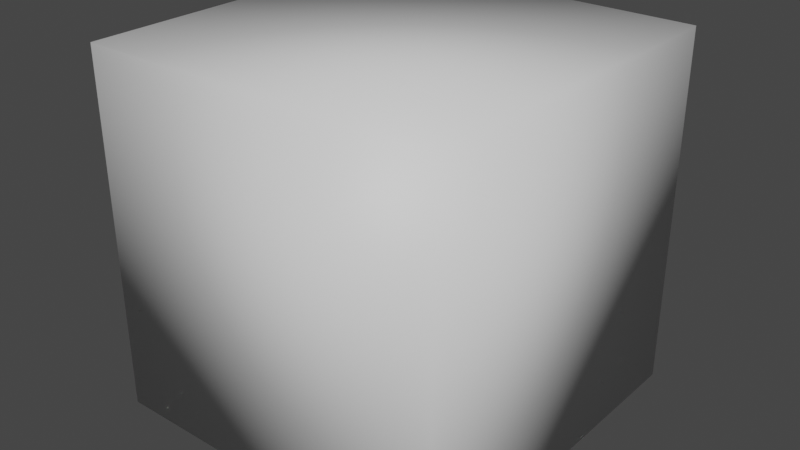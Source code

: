 # Source: Itembox.blend  (saved by Blender 3.6.11; exported with 4.5.12 LTS)
import bpy
from mathutils import Matrix  # noqa: F401  (used for matrix-valued properties, if any)

bpy.ops.wm.read_factory_settings(use_empty=True)
scene = bpy.context.scene
scene.name = 'Scene'

# ---- collections
col_collection = bpy.data.collections.new('Collection'); scene.collection.children.link(col_collection)

# ---- materials (node trees are filled in below, after node groups)
mat_material = bpy.data.materials.new('Material')
mat_material.alpha_threshold = 0.0
mat_material.use_transparent_shadow = False
mat_material.roughness = 0.5
mat_material.line_color = (0.0, 0.0, 0.0, 1.0)

# ---- material node trees
mat_material.use_nodes = True; mat_material.node_tree.nodes.clear()
_N = mat_material.node_tree.nodes; _L = mat_material.node_tree.links
n0 = _N.new('ShaderNodeOutputMaterial'); n0.name = 'Material Output'; n0.location = (300, 300)
n1 = _N.new('ShaderNodeBsdfPrincipled'); n1.name = 'Principled BSDF'; n1.location = (10, 300)
n1.distribution = 'GGX'
n1.subsurface_method = 'RANDOM_WALK_SKIN'
n1.inputs[3].default_value = 1.45
n1.inputs[27].default_value = (0.0, 0.0, 0.0, 1.0)
n1.inputs[28].default_value = 1.0
_L.new(n1.outputs[0], n0.inputs[0])
n0.is_active_output = True

# ---- world
world_world = bpy.data.worlds.new('World'); scene.world = world_world
world_world.use_nodes = True; world_world.node_tree.nodes.clear()
_N = world_world.node_tree.nodes; _L = world_world.node_tree.links
n0 = _N.new('ShaderNodeOutputWorld'); n0.name = 'World Output'; n0.location = (300, 300)
n1 = _N.new('ShaderNodeBackground'); n1.name = 'Background'; n1.location = (10, 300)
n1.inputs[0].default_value = (0.05088, 0.05088, 0.05088, 1.0)
_L.new(n1.outputs[0], n0.inputs[0])
n0.is_active_output = True
world_world.color = (0.05088, 0.05088, 0.05088)
world_world.use_sun_shadow = False
world_world.sun_shadow_jitter_overblur = 0.0

# ---- meshes
me_cube = bpy.data.meshes.new('Cube')
me_cube.from_pydata([(0.396, 0.396, 0.396), (0.396, 0.396, -0.396), (0.396, -0.396, 0.396), (0.396, -0.396, -0.396), (-0.396, 0.396, 0.396), (-0.396, 0.396, -0.396), (-0.396, -0.396, 0.396), (-0.396, -0.396, -0.396)], [], [(0, 4, 6, 2), (3, 2, 6, 7), (7, 6, 4, 5), (5, 1, 3, 7), (1, 0, 2, 3), (5, 4, 0, 1)])
me_cube.polygons.foreach_set('use_smooth', [True] * 6)
_uv = me_cube.uv_layers.new(name='UVMap')
_uv.uv.foreach_set('vector', [0.9961, 0.003906, 0.9961, 0.9961, 0.003906, 0.9961, 0.003906, 0.003906, 0.9961, 0.003906, 0.9961, 0.9961, 0.003906, 0.9961, 0.003906, 0.003906, 0.9961, 0.003906, 0.9961, 0.9961, 0.003906, 0.9961, 0.003906, 0.003906, 0.9961, 0.003906, 0.9961, 0.9961, 0.003906, 0.9961, 0.003906, 0.003906, 0.9961, 0.003906, 0.9961, 0.9961, 0.003906, 0.9961, 0.003906, 0.003906, 0.9961, 0.003906, 0.9961, 0.9961, 0.003906, 0.9961, 0.003906, 0.003906])
me_cube.materials.append(mat_material)
me_cube.use_mirror_vertex_groups = False
me_cube.update()

# ---- objects
ob_cube = bpy.data.objects.new('Cube', me_cube)

# ---- transforms, parenting, visibility, modifiers, constraints
ob_cube.location = (0.0, 0.0, 0.0)
ob_cube.lock_rotations_4d = False
ob_cube.empty_display_type = 'ARROWS'
ob_cube.lineart.crease_threshold = 0.0

# ---- collection membership
col_collection.objects.link(ob_cube)

# ---- scene / render settings (as saved in the file)
scene.frame_start = 1; scene.frame_end = 250; scene.frame_set(1)
scene.render.engine = 'BLENDER_EEVEE_NEXT'
scene.cycles.sampling_pattern = 'TABULATED_SOBOL'
scene.view_settings.view_transform = 'Filmic'
bpy.context.view_layer.update()

# ---- added for rendering (the .blend has no active camera and no usable light): camera, sun
cam_auto = bpy.data.cameras.new('AutoCamera')
cam_auto.lens = 50.0
cam_auto.sensor_width = 36.0
cam_auto.clip_end = 1000.0
ob_auto_camera = bpy.data.objects.new('AutoCamera', cam_auto)
scene.collection.objects.link(ob_auto_camera)
ob_auto_camera.location = (1.26921, -1.52305, 1.01537)
ob_auto_camera.rotation_euler = (1.09748, -7.21219e-08, 0.694738)
scene.camera = ob_auto_camera
light_auto_sun = bpy.data.lights.new('AutoSun', 'SUN')
light_auto_sun.energy = 3.0
light_auto_sun.angle = 0.0523599
ob_auto_sun = bpy.data.objects.new('AutoSun', light_auto_sun)
scene.collection.objects.link(ob_auto_sun)
ob_auto_sun.rotation_euler = (0.872665, 0.174533, 0.523599)
bpy.context.view_layer.update()
